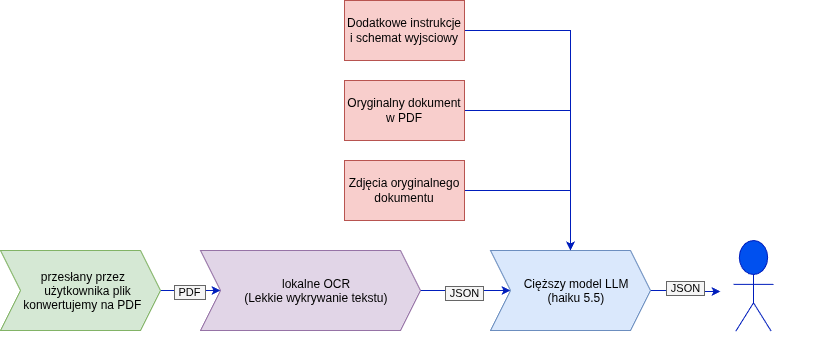

The diagram above was exported from draw.io. Its source (the exported page's mxGraphModel, read from the mxfile embedded in the PNG):
<mxGraphModel dx="496" dy="319" grid="1" gridSize="10" guides="1" tooltips="1" connect="1" arrows="1" fold="1" page="1" pageScale="1" pageWidth="827" pageHeight="1169" math="0" shadow="0">
  <root>
    <mxCell id="0" />
    <mxCell id="1" parent="0" />
    <mxCell id="_aqnkWWm1UQXpO5JuhHl-5" edge="1" parent="1" source="_aqnkWWm1UQXpO5JuhHl-1" style="edgeStyle=orthogonalEdgeStyle;rounded=0;orthogonalLoop=1;jettySize=auto;html=1;defaultLabelBackgroundColor=page;labelPadding=0 4;fillColor=#0050ef;strokeColor=#001DBC;" target="_aqnkWWm1UQXpO5JuhHl-4">
      <mxGeometry relative="1" as="geometry" />
    </mxCell>
    <mxCell id="_aqnkWWm1UQXpO5JuhHl-6" connectable="0" parent="_aqnkWWm1UQXpO5JuhHl-5" style="edgeLabel;html=1;align=center;verticalAlign=middle;resizable=0;points=[];inheritText=fontFamily,fontSize,fontColor,fontStyle,textOpacity,labelBorderWidth,defaultLabelBackgroundColor,labelPadding;defaultLabelBackgroundColor=page;labelPadding=0 4;labelBackgroundColor=#f5f5f5;labelBorderColor=#666666;" value="JSON" vertex="1">
      <mxGeometry relative="1" x="-0.0397" y="-2" as="geometry">
        <mxPoint as="offset" />
      </mxGeometry>
    </mxCell>
    <mxCell id="_aqnkWWm1UQXpO5JuhHl-1" parent="1" style="shape=step;perimeter=stepPerimeter;whiteSpace=wrap;html=1;shapeInside=1;fixedSize=1;fillColor=#e1d5e7;strokeColor=#9673a6;" value="lokalne OCR&lt;br&gt;(Lekkie wykrywanie tekstu)" vertex="1">
      <mxGeometry height="80" width="220" x="210" y="300" as="geometry" />
    </mxCell>
    <mxCell id="_aqnkWWm1UQXpO5JuhHl-3" edge="1" parent="1" source="_aqnkWWm1UQXpO5JuhHl-2" style="edgeStyle=orthogonalEdgeStyle;rounded=0;orthogonalLoop=1;jettySize=auto;html=1;defaultLabelBackgroundColor=page;labelPadding=0 4;fillColor=#0050ef;strokeColor=#001DBC;" target="_aqnkWWm1UQXpO5JuhHl-1">
      <mxGeometry relative="1" as="geometry" />
    </mxCell>
    <mxCell id="_aqnkWWm1UQXpO5JuhHl-15" connectable="0" parent="_aqnkWWm1UQXpO5JuhHl-3" style="edgeLabel;html=1;align=center;verticalAlign=middle;resizable=0;points=[];inheritText=fontFamily,fontSize,fontColor,fontStyle,textOpacity,labelBorderWidth,defaultLabelBackgroundColor,labelPadding;defaultLabelBackgroundColor=page;labelPadding=0 4;labelBackgroundColor=#f5f5f5;labelBorderColor=#666666;" value="PDF" vertex="1">
      <mxGeometry relative="1" x="-0.0812" y="-1" as="geometry">
        <mxPoint as="offset" />
      </mxGeometry>
    </mxCell>
    <mxCell id="_aqnkWWm1UQXpO5JuhHl-2" parent="1" style="shape=step;perimeter=stepPerimeter;whiteSpace=wrap;html=1;shapeInside=1;fixedSize=1;fillColor=#d5e8d4;strokeColor=#82b366;" value="przesłany przez użytkownika plik konwertujemy na PDF" vertex="1">
      <mxGeometry height="80" width="160" x="10" y="300" as="geometry" />
    </mxCell>
    <mxCell id="_aqnkWWm1UQXpO5JuhHl-19" edge="1" parent="1" source="_aqnkWWm1UQXpO5JuhHl-4" style="edgeStyle=orthogonalEdgeStyle;rounded=0;orthogonalLoop=1;jettySize=auto;html=1;defaultLabelBackgroundColor=page;labelPadding=0 4;fillColor=#0050ef;strokeColor=#001DBC;" target="_aqnkWWm1UQXpO5JuhHl-18">
      <mxGeometry relative="1" as="geometry" />
    </mxCell>
    <mxCell id="_aqnkWWm1UQXpO5JuhHl-20" connectable="0" parent="_aqnkWWm1UQXpO5JuhHl-19" style="edgeLabel;html=1;align=center;verticalAlign=middle;resizable=0;points=[];inheritText=fontFamily,fontSize,fontColor,fontStyle,textOpacity,labelBorderWidth,defaultLabelBackgroundColor,labelPadding;defaultLabelBackgroundColor=page;labelPadding=0 4;labelBackgroundColor=#f5f5f5;labelBorderColor=#666666;" value="JSON" vertex="1">
      <mxGeometry relative="1" x="-0.0514" y="3" as="geometry">
        <mxPoint as="offset" />
      </mxGeometry>
    </mxCell>
    <mxCell id="_aqnkWWm1UQXpO5JuhHl-4" parent="1" style="shape=step;perimeter=stepPerimeter;whiteSpace=wrap;html=1;shapeInside=1;fixedSize=1;fillColor=#dae8fc;strokeColor=#6c8ebf;" value="Cięższy model LLM&lt;div&gt;(haiku 5.5)&lt;/div&gt;" vertex="1">
      <mxGeometry height="80" width="160" x="500" y="300" as="geometry" />
    </mxCell>
    <mxCell id="_aqnkWWm1UQXpO5JuhHl-10" edge="1" parent="1" source="_aqnkWWm1UQXpO5JuhHl-9" style="edgeStyle=orthogonalEdgeStyle;rounded=0;orthogonalLoop=1;jettySize=auto;html=1;defaultLabelBackgroundColor=page;labelPadding=0 4;fillColor=#0050ef;strokeColor=#001DBC;" target="_aqnkWWm1UQXpO5JuhHl-4">
      <mxGeometry relative="1" as="geometry" />
    </mxCell>
    <mxCell id="_aqnkWWm1UQXpO5JuhHl-9" parent="1" style="rounded=0;whiteSpace=wrap;html=1;fillColor=#f8cecc;strokeColor=#b85450;" value="Dodatkowe instrukcje i schemat wyjsciowy" vertex="1">
      <mxGeometry height="60" width="120" x="354" y="50" as="geometry" />
    </mxCell>
    <mxCell id="_aqnkWWm1UQXpO5JuhHl-12" edge="1" parent="1" source="_aqnkWWm1UQXpO5JuhHl-11" style="edgeStyle=orthogonalEdgeStyle;rounded=0;orthogonalLoop=1;jettySize=auto;html=1;defaultLabelBackgroundColor=page;labelPadding=0 4;fillColor=#0050ef;strokeColor=#001DBC;" target="_aqnkWWm1UQXpO5JuhHl-4">
      <mxGeometry relative="1" as="geometry" />
    </mxCell>
    <mxCell id="_aqnkWWm1UQXpO5JuhHl-11" parent="1" style="rounded=0;whiteSpace=wrap;html=1;fillColor=#f8cecc;strokeColor=#b85450;" value="Zdjęcia oryginalnego dokumentu" vertex="1">
      <mxGeometry height="60" width="120" x="354" y="210" as="geometry" />
    </mxCell>
    <mxCell id="_aqnkWWm1UQXpO5JuhHl-14" edge="1" parent="1" source="_aqnkWWm1UQXpO5JuhHl-13" style="edgeStyle=orthogonalEdgeStyle;rounded=0;orthogonalLoop=1;jettySize=auto;html=1;defaultLabelBackgroundColor=page;labelPadding=0 4;fillColor=#0050ef;strokeColor=#001DBC;" target="_aqnkWWm1UQXpO5JuhHl-4">
      <mxGeometry relative="1" as="geometry" />
    </mxCell>
    <mxCell id="_aqnkWWm1UQXpO5JuhHl-13" parent="1" style="rounded=0;whiteSpace=wrap;html=1;fillColor=#f8cecc;strokeColor=#b85450;" value="Oryginalny dokument w PDF" vertex="1">
      <mxGeometry height="60" width="120" x="354" y="130" as="geometry" />
    </mxCell>
    <mxCell id="_aqnkWWm1UQXpO5JuhHl-18" parent="1" style="shape=mermaidUsecaseActor;actorType=normal;verticalLabelPosition=bottom;verticalAlign=top;html=1;outlineConnect=0;labelPerimeter=1;fillColor=#0050ef;fontColor=#ffffff;strokeColor=#001DBC;" value="ostateczna odpowiedź" vertex="1">
      <mxGeometry height="102" width="66" x="730" y="290" as="geometry" />
    </mxCell>
  </root>
</mxGraphModel>